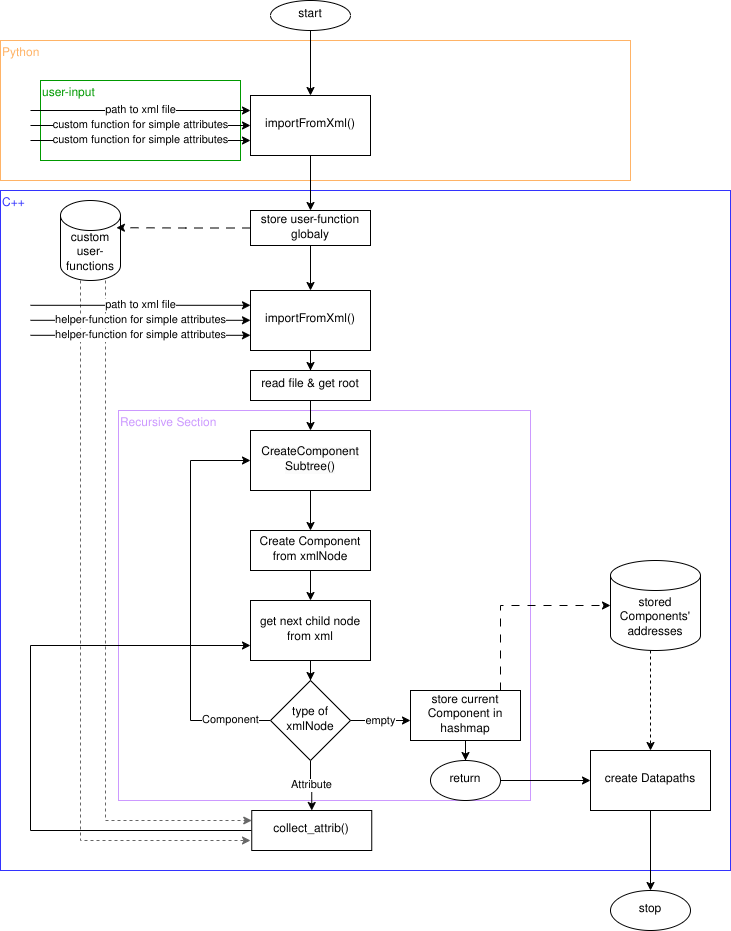

The diagram above was exported from draw.io. Its source (the exported page's mxGraphModel, read from the mxfile embedded in the PNG):
<mxGraphModel dx="1569" dy="894" grid="1" gridSize="10" guides="1" tooltips="1" connect="1" arrows="1" fold="1" page="1" pageScale="1" pageWidth="827" pageHeight="1169" math="0" shadow="0">
  <root>
    <mxCell id="WIyWlLk6GJQsqaUBKTNV-0" />
    <mxCell id="WIyWlLk6GJQsqaUBKTNV-1" parent="WIyWlLk6GJQsqaUBKTNV-0" />
    <mxCell id="RZmubcAFbAURXjym6koD-85" value="&lt;font style=&quot;color: rgb(204, 153, 255);&quot;&gt;Recursive Section&lt;/font&gt;" style="rounded=0;whiteSpace=wrap;html=1;gradientColor=default;fillColor=none;align=left;verticalAlign=top;fontColor=#009900;strokeColor=#CC99FF;" parent="WIyWlLk6GJQsqaUBKTNV-1" vertex="1">
      <mxGeometry x="178" y="420" width="412" height="390" as="geometry" />
    </mxCell>
    <mxCell id="RZmubcAFbAURXjym6koD-88" value="&lt;font style=&quot;color: rgb(51, 51, 255);&quot;&gt;C++&lt;/font&gt;" style="rounded=0;whiteSpace=wrap;html=1;gradientColor=default;fillColor=none;align=left;verticalAlign=top;fontColor=#009900;strokeColor=#3333FF;" parent="WIyWlLk6GJQsqaUBKTNV-1" vertex="1">
      <mxGeometry x="60" y="200" width="730" height="680" as="geometry" />
    </mxCell>
    <mxCell id="RZmubcAFbAURXjym6koD-79" style="edgeStyle=orthogonalEdgeStyle;rounded=0;orthogonalLoop=1;jettySize=auto;html=1;dashed=1;fillColor=#f5f5f5;strokeColor=#666666;" parent="WIyWlLk6GJQsqaUBKTNV-1" source="RZmubcAFbAURXjym6koD-14" edge="1">
      <mxGeometry relative="1" as="geometry">
        <mxPoint x="310" y="850" as="targetPoint" />
        <Array as="points">
          <mxPoint x="140" y="500" />
          <mxPoint x="140" y="500" />
        </Array>
      </mxGeometry>
    </mxCell>
    <mxCell id="RZmubcAFbAURXjym6koD-78" style="edgeStyle=orthogonalEdgeStyle;rounded=0;orthogonalLoop=1;jettySize=auto;html=1;dashed=1;fillColor=#f5f5f5;strokeColor=#666666;entryX=0;entryY=0.25;entryDx=0;entryDy=0;" parent="WIyWlLk6GJQsqaUBKTNV-1" source="RZmubcAFbAURXjym6koD-14" edge="1" target="RZmubcAFbAURXjym6koD-86">
      <mxGeometry relative="1" as="geometry">
        <mxPoint x="165" y="910" as="targetPoint" />
        <Array as="points">
          <mxPoint x="165" y="830" />
        </Array>
      </mxGeometry>
    </mxCell>
    <mxCell id="RZmubcAFbAURXjym6koD-13" value="&lt;font style=&quot;color: rgb(255, 179, 102);&quot;&gt;Python&lt;/font&gt;" style="rounded=0;whiteSpace=wrap;html=1;gradientColor=default;fillColor=none;align=left;verticalAlign=top;fontColor=#009900;strokeColor=#FFB366;" parent="WIyWlLk6GJQsqaUBKTNV-1" vertex="1">
      <mxGeometry x="60" y="50" width="630" height="140" as="geometry" />
    </mxCell>
    <mxCell id="RZmubcAFbAURXjym6koD-7" value="user-input" style="rounded=0;whiteSpace=wrap;html=1;gradientColor=default;fillColor=none;align=left;verticalAlign=top;fontColor=#009900;strokeColor=#009900;" parent="WIyWlLk6GJQsqaUBKTNV-1" vertex="1">
      <mxGeometry x="100" y="90" width="200" height="80" as="geometry" />
    </mxCell>
    <mxCell id="RZmubcAFbAURXjym6koD-3" value="" style="edgeStyle=orthogonalEdgeStyle;rounded=0;orthogonalLoop=1;jettySize=auto;html=1;" parent="WIyWlLk6GJQsqaUBKTNV-1" source="RZmubcAFbAURXjym6koD-0" target="RZmubcAFbAURXjym6koD-2" edge="1">
      <mxGeometry relative="1" as="geometry" />
    </mxCell>
    <mxCell id="RZmubcAFbAURXjym6koD-0" value="start" style="ellipse;whiteSpace=wrap;html=1;" parent="WIyWlLk6GJQsqaUBKTNV-1" vertex="1">
      <mxGeometry x="330" y="10" width="80" height="30" as="geometry" />
    </mxCell>
    <mxCell id="RZmubcAFbAURXjym6koD-12" value="" style="edgeStyle=orthogonalEdgeStyle;rounded=0;orthogonalLoop=1;jettySize=auto;html=1;" parent="WIyWlLk6GJQsqaUBKTNV-1" source="RZmubcAFbAURXjym6koD-2" target="RZmubcAFbAURXjym6koD-11" edge="1">
      <mxGeometry relative="1" as="geometry" />
    </mxCell>
    <mxCell id="RZmubcAFbAURXjym6koD-2" value="importFromXml()" style="whiteSpace=wrap;html=1;" parent="WIyWlLk6GJQsqaUBKTNV-1" vertex="1">
      <mxGeometry x="310" y="105" width="120" height="60" as="geometry" />
    </mxCell>
    <mxCell id="RZmubcAFbAURXjym6koD-4" value="path to xml file" style="endArrow=classic;html=1;rounded=0;entryX=0;entryY=0.25;entryDx=0;entryDy=0;" parent="WIyWlLk6GJQsqaUBKTNV-1" target="RZmubcAFbAURXjym6koD-2" edge="1">
      <mxGeometry width="50" height="50" relative="1" as="geometry">
        <mxPoint x="90" y="120" as="sourcePoint" />
        <mxPoint x="305" y="118" as="targetPoint" />
      </mxGeometry>
    </mxCell>
    <mxCell id="RZmubcAFbAURXjym6koD-5" value="custom function for simple attributes" style="endArrow=classic;html=1;rounded=0;entryX=0;entryY=0.5;entryDx=0;entryDy=0;" parent="WIyWlLk6GJQsqaUBKTNV-1" target="RZmubcAFbAURXjym6koD-2" edge="1">
      <mxGeometry width="50" height="50" relative="1" as="geometry">
        <mxPoint x="90" y="135" as="sourcePoint" />
        <mxPoint x="305" y="134" as="targetPoint" />
        <mxPoint as="offset" />
      </mxGeometry>
    </mxCell>
    <mxCell id="RZmubcAFbAURXjym6koD-9" value="custom function for simple attributes" style="endArrow=classic;html=1;rounded=0;entryX=0;entryY=0.5;entryDx=0;entryDy=0;" parent="WIyWlLk6GJQsqaUBKTNV-1" edge="1">
      <mxGeometry width="50" height="50" relative="1" as="geometry">
        <mxPoint x="90" y="150" as="sourcePoint" />
        <mxPoint x="310" y="150" as="targetPoint" />
        <mxPoint as="offset" />
      </mxGeometry>
    </mxCell>
    <mxCell id="RZmubcAFbAURXjym6koD-20" style="edgeStyle=orthogonalEdgeStyle;rounded=0;orthogonalLoop=1;jettySize=auto;html=1;entryX=0.5;entryY=0;entryDx=0;entryDy=0;" parent="WIyWlLk6GJQsqaUBKTNV-1" source="RZmubcAFbAURXjym6koD-11" target="RZmubcAFbAURXjym6koD-16" edge="1">
      <mxGeometry relative="1" as="geometry" />
    </mxCell>
    <mxCell id="RZmubcAFbAURXjym6koD-11" value="store user-function globaly" style="whiteSpace=wrap;html=1;" parent="WIyWlLk6GJQsqaUBKTNV-1" vertex="1">
      <mxGeometry x="310" y="220" width="120" height="35" as="geometry" />
    </mxCell>
    <mxCell id="RZmubcAFbAURXjym6koD-14" value="custom user-functions" style="shape=cylinder3;whiteSpace=wrap;html=1;boundedLbl=1;backgroundOutline=1;size=15;" parent="WIyWlLk6GJQsqaUBKTNV-1" vertex="1">
      <mxGeometry x="120" y="210" width="60" height="80" as="geometry" />
    </mxCell>
    <mxCell id="RZmubcAFbAURXjym6koD-15" style="edgeStyle=orthogonalEdgeStyle;rounded=0;orthogonalLoop=1;jettySize=auto;html=1;entryX=0.932;entryY=0.34;entryDx=0;entryDy=0;entryPerimeter=0;dashed=1;dashPattern=8 8;" parent="WIyWlLk6GJQsqaUBKTNV-1" source="RZmubcAFbAURXjym6koD-11" target="RZmubcAFbAURXjym6koD-14" edge="1">
      <mxGeometry relative="1" as="geometry" />
    </mxCell>
    <mxCell id="RZmubcAFbAURXjym6koD-22" value="" style="edgeStyle=orthogonalEdgeStyle;rounded=0;orthogonalLoop=1;jettySize=auto;html=1;" parent="WIyWlLk6GJQsqaUBKTNV-1" source="RZmubcAFbAURXjym6koD-16" target="RZmubcAFbAURXjym6koD-21" edge="1">
      <mxGeometry relative="1" as="geometry" />
    </mxCell>
    <mxCell id="RZmubcAFbAURXjym6koD-16" value="importFromXml()" style="whiteSpace=wrap;html=1;" parent="WIyWlLk6GJQsqaUBKTNV-1" vertex="1">
      <mxGeometry x="310" y="300" width="120" height="60" as="geometry" />
    </mxCell>
    <mxCell id="RZmubcAFbAURXjym6koD-17" value="path to xml file" style="endArrow=classic;html=1;rounded=0;entryX=0;entryY=0.25;entryDx=0;entryDy=0;" parent="WIyWlLk6GJQsqaUBKTNV-1" edge="1">
      <mxGeometry width="50" height="50" relative="1" as="geometry">
        <mxPoint x="90" y="314.8" as="sourcePoint" />
        <mxPoint x="310" y="314.8" as="targetPoint" />
      </mxGeometry>
    </mxCell>
    <mxCell id="RZmubcAFbAURXjym6koD-18" value="helper-function for simple attributes" style="endArrow=classic;html=1;rounded=0;entryX=0;entryY=0.5;entryDx=0;entryDy=0;" parent="WIyWlLk6GJQsqaUBKTNV-1" edge="1">
      <mxGeometry width="50" height="50" relative="1" as="geometry">
        <mxPoint x="90" y="329.8" as="sourcePoint" />
        <mxPoint x="310" y="329.8" as="targetPoint" />
        <mxPoint as="offset" />
      </mxGeometry>
    </mxCell>
    <mxCell id="RZmubcAFbAURXjym6koD-19" value="helper-function for simple attributes" style="endArrow=classic;html=1;rounded=0;entryX=0;entryY=0.5;entryDx=0;entryDy=0;" parent="WIyWlLk6GJQsqaUBKTNV-1" edge="1">
      <mxGeometry width="50" height="50" relative="1" as="geometry">
        <mxPoint x="90" y="344.8" as="sourcePoint" />
        <mxPoint x="310" y="344.8" as="targetPoint" />
        <mxPoint as="offset" />
      </mxGeometry>
    </mxCell>
    <mxCell id="RZmubcAFbAURXjym6koD-26" value="" style="edgeStyle=orthogonalEdgeStyle;rounded=0;orthogonalLoop=1;jettySize=auto;html=1;" parent="WIyWlLk6GJQsqaUBKTNV-1" source="RZmubcAFbAURXjym6koD-21" target="RZmubcAFbAURXjym6koD-25" edge="1">
      <mxGeometry relative="1" as="geometry" />
    </mxCell>
    <mxCell id="RZmubcAFbAURXjym6koD-21" value="read file &amp;amp; get root" style="whiteSpace=wrap;html=1;" parent="WIyWlLk6GJQsqaUBKTNV-1" vertex="1">
      <mxGeometry x="310" y="380" width="120" height="30" as="geometry" />
    </mxCell>
    <mxCell id="RZmubcAFbAURXjym6koD-28" value="" style="edgeStyle=orthogonalEdgeStyle;rounded=0;orthogonalLoop=1;jettySize=auto;html=1;" parent="WIyWlLk6GJQsqaUBKTNV-1" source="RZmubcAFbAURXjym6koD-25" target="RZmubcAFbAURXjym6koD-27" edge="1">
      <mxGeometry relative="1" as="geometry" />
    </mxCell>
    <mxCell id="RZmubcAFbAURXjym6koD-25" value="&lt;span style=&quot;color: rgb(0, 0, 0); font-family: Helvetica; font-size: 12px; font-style: normal; font-variant-ligatures: normal; font-variant-caps: normal; font-weight: 400; letter-spacing: normal; orphans: 2; text-align: center; text-indent: 0px; text-transform: none; widows: 2; word-spacing: 0px; -webkit-text-stroke-width: 0px; white-space: normal; background-color: rgb(251, 251, 251); text-decoration-thickness: initial; text-decoration-style: initial; text-decoration-color: initial; float: none; display: inline !important;&quot;&gt;CreateComponent Subtree()&lt;/span&gt;" style="whiteSpace=wrap;html=1;" parent="WIyWlLk6GJQsqaUBKTNV-1" vertex="1">
      <mxGeometry x="310" y="440" width="120" height="60" as="geometry" />
    </mxCell>
    <mxCell id="RZmubcAFbAURXjym6koD-30" value="" style="edgeStyle=orthogonalEdgeStyle;rounded=0;orthogonalLoop=1;jettySize=auto;html=1;" parent="WIyWlLk6GJQsqaUBKTNV-1" source="RZmubcAFbAURXjym6koD-27" target="RZmubcAFbAURXjym6koD-29" edge="1">
      <mxGeometry relative="1" as="geometry" />
    </mxCell>
    <mxCell id="RZmubcAFbAURXjym6koD-27" value="Create Component from xmlNode" style="whiteSpace=wrap;html=1;" parent="WIyWlLk6GJQsqaUBKTNV-1" vertex="1">
      <mxGeometry x="310" y="540" width="120" height="40" as="geometry" />
    </mxCell>
    <mxCell id="RZmubcAFbAURXjym6koD-32" value="" style="edgeStyle=orthogonalEdgeStyle;rounded=0;orthogonalLoop=1;jettySize=auto;html=1;" parent="WIyWlLk6GJQsqaUBKTNV-1" source="RZmubcAFbAURXjym6koD-29" target="RZmubcAFbAURXjym6koD-31" edge="1">
      <mxGeometry relative="1" as="geometry" />
    </mxCell>
    <mxCell id="RZmubcAFbAURXjym6koD-29" value="get next child node from xml" style="whiteSpace=wrap;html=1;" parent="WIyWlLk6GJQsqaUBKTNV-1" vertex="1">
      <mxGeometry x="310" y="610" width="120" height="60" as="geometry" />
    </mxCell>
    <mxCell id="RZmubcAFbAURXjym6koD-41" value="Attribute" style="edgeStyle=orthogonalEdgeStyle;rounded=0;orthogonalLoop=1;jettySize=auto;html=1;entryX=0.5;entryY=0;entryDx=0;entryDy=0;" parent="WIyWlLk6GJQsqaUBKTNV-1" source="RZmubcAFbAURXjym6koD-31" target="RZmubcAFbAURXjym6koD-86" edge="1">
      <mxGeometry relative="1" as="geometry" />
    </mxCell>
    <mxCell id="RZmubcAFbAURXjym6koD-96" value="Component" style="edgeStyle=orthogonalEdgeStyle;rounded=0;orthogonalLoop=1;jettySize=auto;html=1;entryX=0;entryY=0.5;entryDx=0;entryDy=0;" parent="WIyWlLk6GJQsqaUBKTNV-1" source="RZmubcAFbAURXjym6koD-31" target="RZmubcAFbAURXjym6koD-25" edge="1">
      <mxGeometry x="-0.8" relative="1" as="geometry">
        <Array as="points">
          <mxPoint x="250" y="730" />
          <mxPoint x="250" y="470" />
        </Array>
        <mxPoint as="offset" />
      </mxGeometry>
    </mxCell>
    <mxCell id="RZmubcAFbAURXjym6koD-31" value="type of xmlNode" style="rhombus;whiteSpace=wrap;html=1;" parent="WIyWlLk6GJQsqaUBKTNV-1" vertex="1">
      <mxGeometry x="330" y="690" width="80" height="80" as="geometry" />
    </mxCell>
    <mxCell id="RZmubcAFbAURXjym6koD-105" style="edgeStyle=orthogonalEdgeStyle;rounded=0;orthogonalLoop=1;jettySize=auto;html=1;" parent="WIyWlLk6GJQsqaUBKTNV-1" source="RZmubcAFbAURXjym6koD-37" target="RZmubcAFbAURXjym6koD-101" edge="1">
      <mxGeometry relative="1" as="geometry" />
    </mxCell>
    <mxCell id="RZmubcAFbAURXjym6koD-37" value="store current Component in hashmap" style="rounded=0;whiteSpace=wrap;html=1;" parent="WIyWlLk6GJQsqaUBKTNV-1" vertex="1">
      <mxGeometry x="470" y="700" width="110" height="50" as="geometry" />
    </mxCell>
    <mxCell id="RZmubcAFbAURXjym6koD-67" style="edgeStyle=orthogonalEdgeStyle;rounded=0;orthogonalLoop=1;jettySize=auto;html=1;entryX=0;entryY=0.75;entryDx=0;entryDy=0;exitX=0;exitY=0.5;exitDx=0;exitDy=0;" parent="WIyWlLk6GJQsqaUBKTNV-1" source="RZmubcAFbAURXjym6koD-86" target="RZmubcAFbAURXjym6koD-29" edge="1">
      <mxGeometry relative="1" as="geometry">
        <Array as="points">
          <mxPoint x="90" y="840" />
          <mxPoint x="90" y="655" />
        </Array>
      </mxGeometry>
    </mxCell>
    <mxCell id="RZmubcAFbAURXjym6koD-86" value="collect_attrib()" style="rounded=0;whiteSpace=wrap;html=1;" parent="WIyWlLk6GJQsqaUBKTNV-1" vertex="1">
      <mxGeometry x="311.25" y="820" width="120" height="40" as="geometry" />
    </mxCell>
    <mxCell id="RZmubcAFbAURXjym6koD-89" value="stored&lt;div&gt;Components'&lt;/div&gt;&lt;div&gt;addresses&lt;/div&gt;" style="shape=cylinder3;whiteSpace=wrap;html=1;boundedLbl=1;backgroundOutline=1;size=15;" parent="WIyWlLk6GJQsqaUBKTNV-1" vertex="1">
      <mxGeometry x="670" y="570" width="90" height="90" as="geometry" />
    </mxCell>
    <mxCell id="RZmubcAFbAURXjym6koD-94" value="empty" style="edgeStyle=orthogonalEdgeStyle;rounded=0;orthogonalLoop=1;jettySize=auto;html=1;exitX=1;exitY=0.5;exitDx=0;exitDy=0;entryX=0;entryY=0.5;entryDx=0;entryDy=0;" parent="WIyWlLk6GJQsqaUBKTNV-1" source="RZmubcAFbAURXjym6koD-31" edge="1">
      <mxGeometry relative="1" as="geometry">
        <mxPoint x="330" y="730" as="sourcePoint" />
        <mxPoint x="470" y="730" as="targetPoint" />
      </mxGeometry>
    </mxCell>
    <mxCell id="RZmubcAFbAURXjym6koD-100" style="edgeStyle=orthogonalEdgeStyle;rounded=0;orthogonalLoop=1;jettySize=auto;html=1;entryX=0;entryY=0.5;entryDx=0;entryDy=0;entryPerimeter=0;dashed=1;dashPattern=8 8;" parent="WIyWlLk6GJQsqaUBKTNV-1" source="RZmubcAFbAURXjym6koD-37" target="RZmubcAFbAURXjym6koD-89" edge="1">
      <mxGeometry relative="1" as="geometry">
        <Array as="points">
          <mxPoint x="560" y="615" />
        </Array>
      </mxGeometry>
    </mxCell>
    <mxCell id="RZmubcAFbAURXjym6koD-110" value="" style="edgeStyle=orthogonalEdgeStyle;rounded=0;orthogonalLoop=1;jettySize=auto;html=1;" parent="WIyWlLk6GJQsqaUBKTNV-1" source="RZmubcAFbAURXjym6koD-101" target="RZmubcAFbAURXjym6koD-109" edge="1">
      <mxGeometry relative="1" as="geometry" />
    </mxCell>
    <mxCell id="RZmubcAFbAURXjym6koD-101" value="return" style="ellipse;whiteSpace=wrap;html=1;" parent="WIyWlLk6GJQsqaUBKTNV-1" vertex="1">
      <mxGeometry x="490" y="770" width="70" height="40" as="geometry" />
    </mxCell>
    <mxCell id="RZmubcAFbAURXjym6koD-104" style="edgeStyle=orthogonalEdgeStyle;rounded=0;orthogonalLoop=1;jettySize=auto;html=1;exitX=0.5;exitY=1;exitDx=0;exitDy=0;" parent="WIyWlLk6GJQsqaUBKTNV-1" source="RZmubcAFbAURXjym6koD-101" target="RZmubcAFbAURXjym6koD-101" edge="1">
      <mxGeometry relative="1" as="geometry" />
    </mxCell>
    <mxCell id="RZmubcAFbAURXjym6koD-115" value="" style="edgeStyle=orthogonalEdgeStyle;rounded=0;orthogonalLoop=1;jettySize=auto;html=1;" parent="WIyWlLk6GJQsqaUBKTNV-1" source="RZmubcAFbAURXjym6koD-109" target="RZmubcAFbAURXjym6koD-114" edge="1">
      <mxGeometry relative="1" as="geometry" />
    </mxCell>
    <mxCell id="RZmubcAFbAURXjym6koD-109" value="create Datapaths" style="whiteSpace=wrap;html=1;" parent="WIyWlLk6GJQsqaUBKTNV-1" vertex="1">
      <mxGeometry x="650" y="760" width="120" height="60" as="geometry" />
    </mxCell>
    <mxCell id="RZmubcAFbAURXjym6koD-111" style="edgeStyle=orthogonalEdgeStyle;rounded=0;orthogonalLoop=1;jettySize=auto;html=1;entryX=0.5;entryY=0;entryDx=0;entryDy=0;dashed=1;" parent="WIyWlLk6GJQsqaUBKTNV-1" source="RZmubcAFbAURXjym6koD-89" target="RZmubcAFbAURXjym6koD-109" edge="1">
      <mxGeometry relative="1" as="geometry">
        <Array as="points">
          <mxPoint x="710" y="690" />
          <mxPoint x="710" y="690" />
        </Array>
      </mxGeometry>
    </mxCell>
    <mxCell id="RZmubcAFbAURXjym6koD-114" value="stop" style="ellipse;whiteSpace=wrap;html=1;" parent="WIyWlLk6GJQsqaUBKTNV-1" vertex="1">
      <mxGeometry x="670" y="900" width="80" height="40" as="geometry" />
    </mxCell>
  </root>
</mxGraphModel>